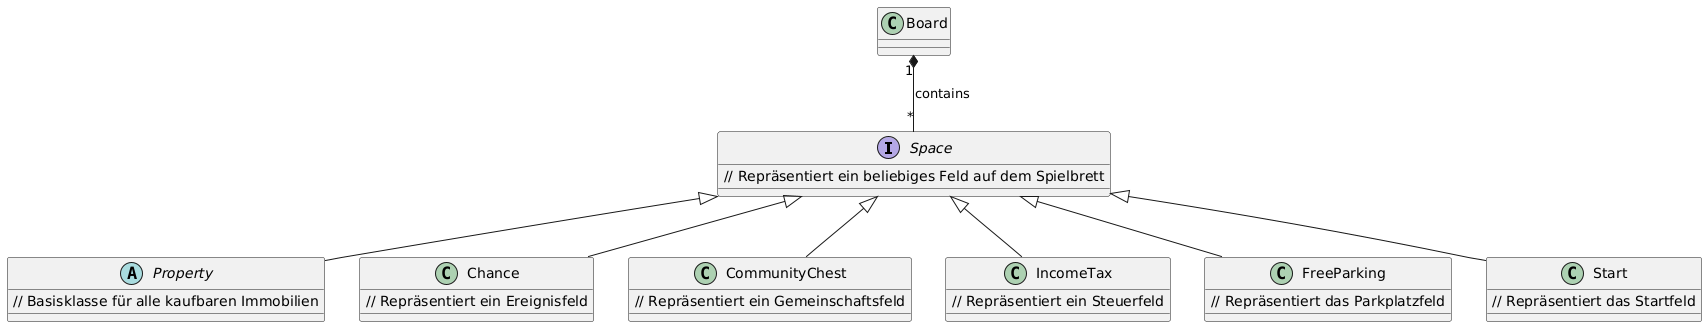

The diagram above was rendered by PlantUML. Its source (embedded in the PNG):
@startuml
' Core Interface
interface Space {
    // Repräsentiert ein beliebiges Feld auf dem Spielbrett
}

' Space Types
abstract class Property {
    // Basisklasse für alle kaufbaren Immobilien
}

class Chance {
    // Repräsentiert ein Ereignisfeld
}

class CommunityChest {
    // Repräsentiert ein Gemeinschaftsfeld
}

class IncomeTax {
    // Repräsentiert ein Steuerfeld
}

class FreeParking {
    // Repräsentiert das Parkplatzfeld
}

class Start {
    // Repräsentiert das Startfeld
}

' Relationships
Board "1" *-- "*" Space : contains
Space <|-- Property
Space <|-- Chance
Space <|-- CommunityChest
Space <|-- IncomeTax
Space <|-- FreeParking
Space <|-- Start
@enduml